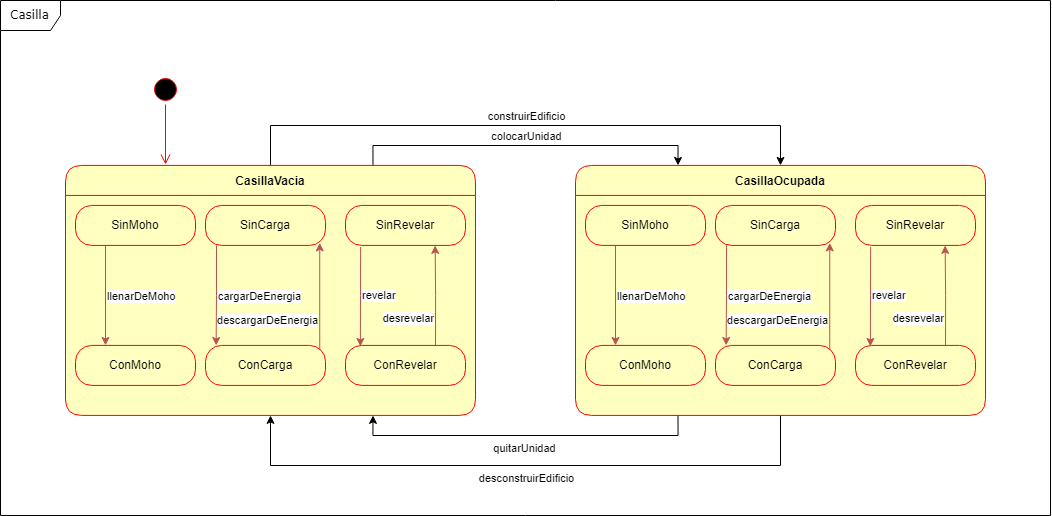

The diagram above was exported from draw.io. Its source (the exported page's mxGraphModel, read from the mxfile embedded in the PNG):
<mxGraphModel dx="1822" dy="1084" grid="1" gridSize="10" guides="1" tooltips="1" connect="1" arrows="1" fold="1" page="1" pageScale="1" pageWidth="1100" pageHeight="850" background="none" math="0" shadow="0">
  <root>
    <mxCell id="0" />
    <mxCell id="1" parent="0" />
    <mxCell id="2a3bc250acf0617d-8" value="Casilla" style="shape=umlFrame;whiteSpace=wrap;html=1;rounded=1;shadow=0;comic=0;labelBackgroundColor=none;strokeWidth=1;fontFamily=Verdana;fontSize=12;align=center;movable=1;resizable=1;rotatable=1;deletable=1;editable=1;connectable=1;" parent="1" vertex="1">
      <mxGeometry x="30" y="35" width="1050" height="515" as="geometry" />
    </mxCell>
    <mxCell id="c4n2dAoYMCLOAv0BcH61-50" value="colocarUnidad" style="edgeStyle=orthogonalEdgeStyle;rounded=0;orthogonalLoop=1;jettySize=auto;html=1;exitX=0.75;exitY=0;exitDx=0;exitDy=0;entryX=0.25;entryY=0;entryDx=0;entryDy=0;labelPosition=center;verticalLabelPosition=top;align=center;verticalAlign=bottom;" edge="1" parent="1" source="c4n2dAoYMCLOAv0BcH61-15" target="c4n2dAoYMCLOAv0BcH61-38">
      <mxGeometry relative="1" as="geometry" />
    </mxCell>
    <mxCell id="c4n2dAoYMCLOAv0BcH61-51" value="construirEdificio" style="edgeStyle=orthogonalEdgeStyle;rounded=0;orthogonalLoop=1;jettySize=auto;html=1;exitX=0.5;exitY=0;exitDx=0;exitDy=0;entryX=0.5;entryY=0;entryDx=0;entryDy=0;labelPosition=center;verticalLabelPosition=top;align=center;verticalAlign=bottom;" edge="1" parent="1" source="c4n2dAoYMCLOAv0BcH61-15" target="c4n2dAoYMCLOAv0BcH61-38">
      <mxGeometry relative="1" as="geometry">
        <Array as="points">
          <mxPoint x="300" y="159.92" />
          <mxPoint x="810" y="159.92" />
        </Array>
      </mxGeometry>
    </mxCell>
    <mxCell id="c4n2dAoYMCLOAv0BcH61-15" value="CasillaVacia" style="swimlane;fontStyle=1;align=center;verticalAlign=middle;childLayout=stackLayout;horizontal=1;startSize=30;horizontalStack=0;resizeParent=0;resizeLast=1;container=0;fontColor=#000000;collapsible=0;rounded=1;arcSize=18;strokeColor=#ff0000;fillColor=#ffffc0;swimlaneFillColor=#ffffc0;dropTarget=0;" vertex="1" parent="1">
      <mxGeometry x="95" y="199.92" width="410" height="250" as="geometry" />
    </mxCell>
    <mxCell id="c4n2dAoYMCLOAv0BcH61-28" value="llenarDeMoho" style="edgeStyle=orthogonalEdgeStyle;rounded=0;orthogonalLoop=1;jettySize=auto;html=1;exitX=0.25;exitY=1;exitDx=0;exitDy=0;entryX=0.25;entryY=0;entryDx=0;entryDy=0;labelPosition=right;verticalLabelPosition=middle;align=left;verticalAlign=middle;fillColor=#f8cecc;strokeColor=#b85450;" edge="1" parent="1" source="c4n2dAoYMCLOAv0BcH61-18" target="c4n2dAoYMCLOAv0BcH61-26">
      <mxGeometry relative="1" as="geometry" />
    </mxCell>
    <mxCell id="c4n2dAoYMCLOAv0BcH61-18" value="SinMoho" style="rounded=1;whiteSpace=wrap;html=1;arcSize=40;fontColor=#000000;fillColor=#ffffc0;strokeColor=#ff0000;" vertex="1" parent="1">
      <mxGeometry x="105" y="239.92" width="120" height="40" as="geometry" />
    </mxCell>
    <mxCell id="c4n2dAoYMCLOAv0BcH61-31" value="cargarDeEnergia" style="edgeStyle=orthogonalEdgeStyle;rounded=0;orthogonalLoop=1;jettySize=auto;html=1;exitX=0.25;exitY=1;exitDx=0;exitDy=0;labelPosition=right;verticalLabelPosition=middle;align=left;verticalAlign=middle;fillColor=#f8cecc;strokeColor=#b85450;" edge="1" parent="1">
      <mxGeometry relative="1" as="geometry">
        <mxPoint x="245.63157894736855" y="379.91999999999996" as="targetPoint" />
        <mxPoint x="246" y="279.91999999999996" as="sourcePoint" />
        <Array as="points">
          <mxPoint x="246" y="329.91999999999996" />
          <mxPoint x="246" y="329.91999999999996" />
        </Array>
      </mxGeometry>
    </mxCell>
    <mxCell id="c4n2dAoYMCLOAv0BcH61-20" value="SinCarga" style="rounded=1;whiteSpace=wrap;html=1;arcSize=40;fontColor=#000000;fillColor=#ffffc0;strokeColor=#ff0000;" vertex="1" parent="1">
      <mxGeometry x="235" y="239.92" width="120" height="40" as="geometry" />
    </mxCell>
    <mxCell id="c4n2dAoYMCLOAv0BcH61-36" value="revelar" style="edgeStyle=orthogonalEdgeStyle;rounded=0;orthogonalLoop=1;jettySize=auto;html=1;exitX=0.126;exitY=1.04;exitDx=0;exitDy=0;exitPerimeter=0;entryX=0.124;entryY=0.025;entryDx=0;entryDy=0;entryPerimeter=0;fillColor=#f8cecc;strokeColor=#b85450;labelPosition=right;verticalLabelPosition=middle;align=left;verticalAlign=middle;" edge="1" parent="1" source="c4n2dAoYMCLOAv0BcH61-24" target="c4n2dAoYMCLOAv0BcH61-30">
      <mxGeometry relative="1" as="geometry">
        <mxPoint x="404.88235294117646" y="379.91999999999996" as="targetPoint" />
        <Array as="points" />
      </mxGeometry>
    </mxCell>
    <mxCell id="c4n2dAoYMCLOAv0BcH61-24" value="SinRevelar" style="rounded=1;whiteSpace=wrap;html=1;arcSize=40;fontColor=#000000;fillColor=#ffffc0;strokeColor=#ff0000;" vertex="1" parent="1">
      <mxGeometry x="375" y="239.92" width="120" height="40" as="geometry" />
    </mxCell>
    <mxCell id="c4n2dAoYMCLOAv0BcH61-26" value="ConMoho" style="rounded=1;whiteSpace=wrap;html=1;arcSize=40;fontColor=#000000;fillColor=#ffffc0;strokeColor=#ff0000;" vertex="1" parent="1">
      <mxGeometry x="105" y="379.91999999999996" width="120" height="40" as="geometry" />
    </mxCell>
    <mxCell id="c4n2dAoYMCLOAv0BcH61-32" value="descargarDeEnergia" style="edgeStyle=orthogonalEdgeStyle;rounded=0;orthogonalLoop=1;jettySize=auto;html=1;exitX=0.952;exitY=0.113;exitDx=0;exitDy=0;entryX=0.952;entryY=0.937;entryDx=0;entryDy=0;labelPosition=left;verticalLabelPosition=bottom;align=right;verticalAlign=top;entryPerimeter=0;exitPerimeter=0;fillColor=#f8cecc;strokeColor=#b85450;" edge="1" parent="1" source="c4n2dAoYMCLOAv0BcH61-29" target="c4n2dAoYMCLOAv0BcH61-20">
      <mxGeometry x="-0.2" relative="1" as="geometry">
        <mxPoint x="350" y="379.91999999999996" as="sourcePoint" />
        <mxPoint x="350" y="279.91999999999996" as="targetPoint" />
        <mxPoint as="offset" />
      </mxGeometry>
    </mxCell>
    <mxCell id="c4n2dAoYMCLOAv0BcH61-29" value="ConCarga" style="rounded=1;whiteSpace=wrap;html=1;arcSize=40;fontColor=#000000;fillColor=#ffffc0;strokeColor=#ff0000;" vertex="1" parent="1">
      <mxGeometry x="235" y="379.91999999999996" width="120" height="40" as="geometry" />
    </mxCell>
    <mxCell id="c4n2dAoYMCLOAv0BcH61-34" value="desrevelar" style="edgeStyle=orthogonalEdgeStyle;rounded=0;orthogonalLoop=1;jettySize=auto;html=1;exitX=0.75;exitY=0;exitDx=0;exitDy=0;fillColor=#f8cecc;strokeColor=#b85450;labelPosition=left;verticalLabelPosition=bottom;align=right;verticalAlign=top;" edge="1" parent="1" source="c4n2dAoYMCLOAv0BcH61-30">
      <mxGeometry x="-0.2034" relative="1" as="geometry">
        <mxPoint x="464.63157894736855" y="279.91999999999996" as="targetPoint" />
        <mxPoint as="offset" />
      </mxGeometry>
    </mxCell>
    <mxCell id="c4n2dAoYMCLOAv0BcH61-30" value="ConRevelar" style="rounded=1;whiteSpace=wrap;html=1;arcSize=40;fontColor=#000000;fillColor=#ffffc0;strokeColor=#ff0000;" vertex="1" parent="1">
      <mxGeometry x="375" y="379.91999999999996" width="120" height="40" as="geometry" />
    </mxCell>
    <mxCell id="c4n2dAoYMCLOAv0BcH61-52" value="quitarUnidad" style="edgeStyle=orthogonalEdgeStyle;rounded=0;orthogonalLoop=1;jettySize=auto;html=1;exitX=0.25;exitY=1;exitDx=0;exitDy=0;entryX=0.75;entryY=1;entryDx=0;entryDy=0;labelPosition=center;verticalLabelPosition=bottom;align=center;verticalAlign=top;" edge="1" parent="1" source="c4n2dAoYMCLOAv0BcH61-38" target="c4n2dAoYMCLOAv0BcH61-15">
      <mxGeometry relative="1" as="geometry" />
    </mxCell>
    <mxCell id="c4n2dAoYMCLOAv0BcH61-53" value="desconstruirEdificio" style="edgeStyle=orthogonalEdgeStyle;rounded=0;orthogonalLoop=1;jettySize=auto;html=1;exitX=0.5;exitY=1;exitDx=0;exitDy=0;entryX=0.5;entryY=1;entryDx=0;entryDy=0;labelPosition=center;verticalLabelPosition=bottom;align=center;verticalAlign=top;" edge="1" parent="1" source="c4n2dAoYMCLOAv0BcH61-38" target="c4n2dAoYMCLOAv0BcH61-15">
      <mxGeometry relative="1" as="geometry">
        <Array as="points">
          <mxPoint x="810" y="499.91999999999996" />
          <mxPoint x="300" y="499.91999999999996" />
        </Array>
      </mxGeometry>
    </mxCell>
    <mxCell id="c4n2dAoYMCLOAv0BcH61-38" value="CasillaOcupada" style="swimlane;fontStyle=1;align=center;verticalAlign=middle;childLayout=stackLayout;horizontal=1;startSize=30;horizontalStack=0;resizeParent=0;resizeLast=1;container=0;fontColor=#000000;collapsible=0;rounded=1;arcSize=18;strokeColor=#ff0000;fillColor=#ffffc0;swimlaneFillColor=#ffffc0;dropTarget=0;" vertex="1" parent="1">
      <mxGeometry x="605" y="199.92" width="410" height="250" as="geometry" />
    </mxCell>
    <mxCell id="c4n2dAoYMCLOAv0BcH61-39" value="llenarDeMoho" style="edgeStyle=orthogonalEdgeStyle;rounded=0;orthogonalLoop=1;jettySize=auto;html=1;exitX=0.25;exitY=1;exitDx=0;exitDy=0;entryX=0.25;entryY=0;entryDx=0;entryDy=0;labelPosition=right;verticalLabelPosition=middle;align=left;verticalAlign=middle;fillColor=#f8cecc;strokeColor=#b85450;" edge="1" parent="1" source="c4n2dAoYMCLOAv0BcH61-40" target="c4n2dAoYMCLOAv0BcH61-45">
      <mxGeometry relative="1" as="geometry" />
    </mxCell>
    <mxCell id="c4n2dAoYMCLOAv0BcH61-40" value="SinMoho" style="rounded=1;whiteSpace=wrap;html=1;arcSize=40;fontColor=#000000;fillColor=#ffffc0;strokeColor=#ff0000;" vertex="1" parent="1">
      <mxGeometry x="615" y="239.92" width="120" height="40" as="geometry" />
    </mxCell>
    <mxCell id="c4n2dAoYMCLOAv0BcH61-41" value="cargarDeEnergia" style="edgeStyle=orthogonalEdgeStyle;rounded=0;orthogonalLoop=1;jettySize=auto;html=1;exitX=0.25;exitY=1;exitDx=0;exitDy=0;labelPosition=right;verticalLabelPosition=middle;align=left;verticalAlign=middle;fillColor=#f8cecc;strokeColor=#b85450;" edge="1" parent="1">
      <mxGeometry relative="1" as="geometry">
        <mxPoint x="755.6315789473686" y="379.91999999999996" as="targetPoint" />
        <mxPoint x="755.9999999999998" y="279.91999999999996" as="sourcePoint" />
        <Array as="points">
          <mxPoint x="756" y="329.91999999999996" />
          <mxPoint x="756" y="329.91999999999996" />
        </Array>
      </mxGeometry>
    </mxCell>
    <mxCell id="c4n2dAoYMCLOAv0BcH61-42" value="SinCarga" style="rounded=1;whiteSpace=wrap;html=1;arcSize=40;fontColor=#000000;fillColor=#ffffc0;strokeColor=#ff0000;" vertex="1" parent="1">
      <mxGeometry x="745" y="239.92" width="120" height="40" as="geometry" />
    </mxCell>
    <mxCell id="c4n2dAoYMCLOAv0BcH61-43" value="revelar" style="edgeStyle=orthogonalEdgeStyle;rounded=0;orthogonalLoop=1;jettySize=auto;html=1;exitX=0.126;exitY=1.04;exitDx=0;exitDy=0;exitPerimeter=0;entryX=0.124;entryY=0.025;entryDx=0;entryDy=0;entryPerimeter=0;fillColor=#f8cecc;strokeColor=#b85450;labelPosition=right;verticalLabelPosition=middle;align=left;verticalAlign=middle;" edge="1" parent="1" source="c4n2dAoYMCLOAv0BcH61-44" target="c4n2dAoYMCLOAv0BcH61-49">
      <mxGeometry relative="1" as="geometry">
        <mxPoint x="914.8823529411765" y="379.91999999999996" as="targetPoint" />
        <Array as="points" />
      </mxGeometry>
    </mxCell>
    <mxCell id="c4n2dAoYMCLOAv0BcH61-44" value="SinRevelar" style="rounded=1;whiteSpace=wrap;html=1;arcSize=40;fontColor=#000000;fillColor=#ffffc0;strokeColor=#ff0000;" vertex="1" parent="1">
      <mxGeometry x="885" y="239.92" width="120" height="40" as="geometry" />
    </mxCell>
    <mxCell id="c4n2dAoYMCLOAv0BcH61-45" value="ConMoho" style="rounded=1;whiteSpace=wrap;html=1;arcSize=40;fontColor=#000000;fillColor=#ffffc0;strokeColor=#ff0000;" vertex="1" parent="1">
      <mxGeometry x="615" y="379.91999999999996" width="120" height="40" as="geometry" />
    </mxCell>
    <mxCell id="c4n2dAoYMCLOAv0BcH61-46" value="descargarDeEnergia" style="edgeStyle=orthogonalEdgeStyle;rounded=0;orthogonalLoop=1;jettySize=auto;html=1;exitX=0.952;exitY=0.113;exitDx=0;exitDy=0;entryX=0.952;entryY=0.937;entryDx=0;entryDy=0;labelPosition=left;verticalLabelPosition=bottom;align=right;verticalAlign=top;entryPerimeter=0;exitPerimeter=0;fillColor=#f8cecc;strokeColor=#b85450;" edge="1" parent="1" source="c4n2dAoYMCLOAv0BcH61-47" target="c4n2dAoYMCLOAv0BcH61-42">
      <mxGeometry x="-0.2" relative="1" as="geometry">
        <mxPoint x="860" y="379.91999999999996" as="sourcePoint" />
        <mxPoint x="860" y="279.91999999999996" as="targetPoint" />
        <mxPoint as="offset" />
      </mxGeometry>
    </mxCell>
    <mxCell id="c4n2dAoYMCLOAv0BcH61-47" value="ConCarga" style="rounded=1;whiteSpace=wrap;html=1;arcSize=40;fontColor=#000000;fillColor=#ffffc0;strokeColor=#ff0000;" vertex="1" parent="1">
      <mxGeometry x="745" y="379.91999999999996" width="120" height="40" as="geometry" />
    </mxCell>
    <mxCell id="c4n2dAoYMCLOAv0BcH61-48" value="desrevelar" style="edgeStyle=orthogonalEdgeStyle;rounded=0;orthogonalLoop=1;jettySize=auto;html=1;exitX=0.75;exitY=0;exitDx=0;exitDy=0;fillColor=#f8cecc;strokeColor=#b85450;labelPosition=left;verticalLabelPosition=bottom;align=right;verticalAlign=top;" edge="1" parent="1" source="c4n2dAoYMCLOAv0BcH61-49">
      <mxGeometry x="-0.2034" relative="1" as="geometry">
        <mxPoint x="974.6315789473686" y="279.91999999999996" as="targetPoint" />
        <mxPoint as="offset" />
      </mxGeometry>
    </mxCell>
    <mxCell id="c4n2dAoYMCLOAv0BcH61-49" value="ConRevelar" style="rounded=1;whiteSpace=wrap;html=1;arcSize=40;fontColor=#000000;fillColor=#ffffc0;strokeColor=#ff0000;" vertex="1" parent="1">
      <mxGeometry x="885" y="379.91999999999996" width="120" height="40" as="geometry" />
    </mxCell>
    <mxCell id="c4n2dAoYMCLOAv0BcH61-54" value="" style="ellipse;html=1;shape=startState;fillColor=#000000;strokeColor=#ff0000;" vertex="1" parent="1">
      <mxGeometry x="180" y="109" width="30" height="30" as="geometry" />
    </mxCell>
    <mxCell id="c4n2dAoYMCLOAv0BcH61-55" value="" style="edgeStyle=orthogonalEdgeStyle;html=1;verticalAlign=bottom;endArrow=open;endSize=8;strokeColor=#ff0000;rounded=0;" edge="1" source="c4n2dAoYMCLOAv0BcH61-54" parent="1">
      <mxGeometry relative="1" as="geometry">
        <mxPoint x="195" y="199" as="targetPoint" />
      </mxGeometry>
    </mxCell>
  </root>
</mxGraphModel>